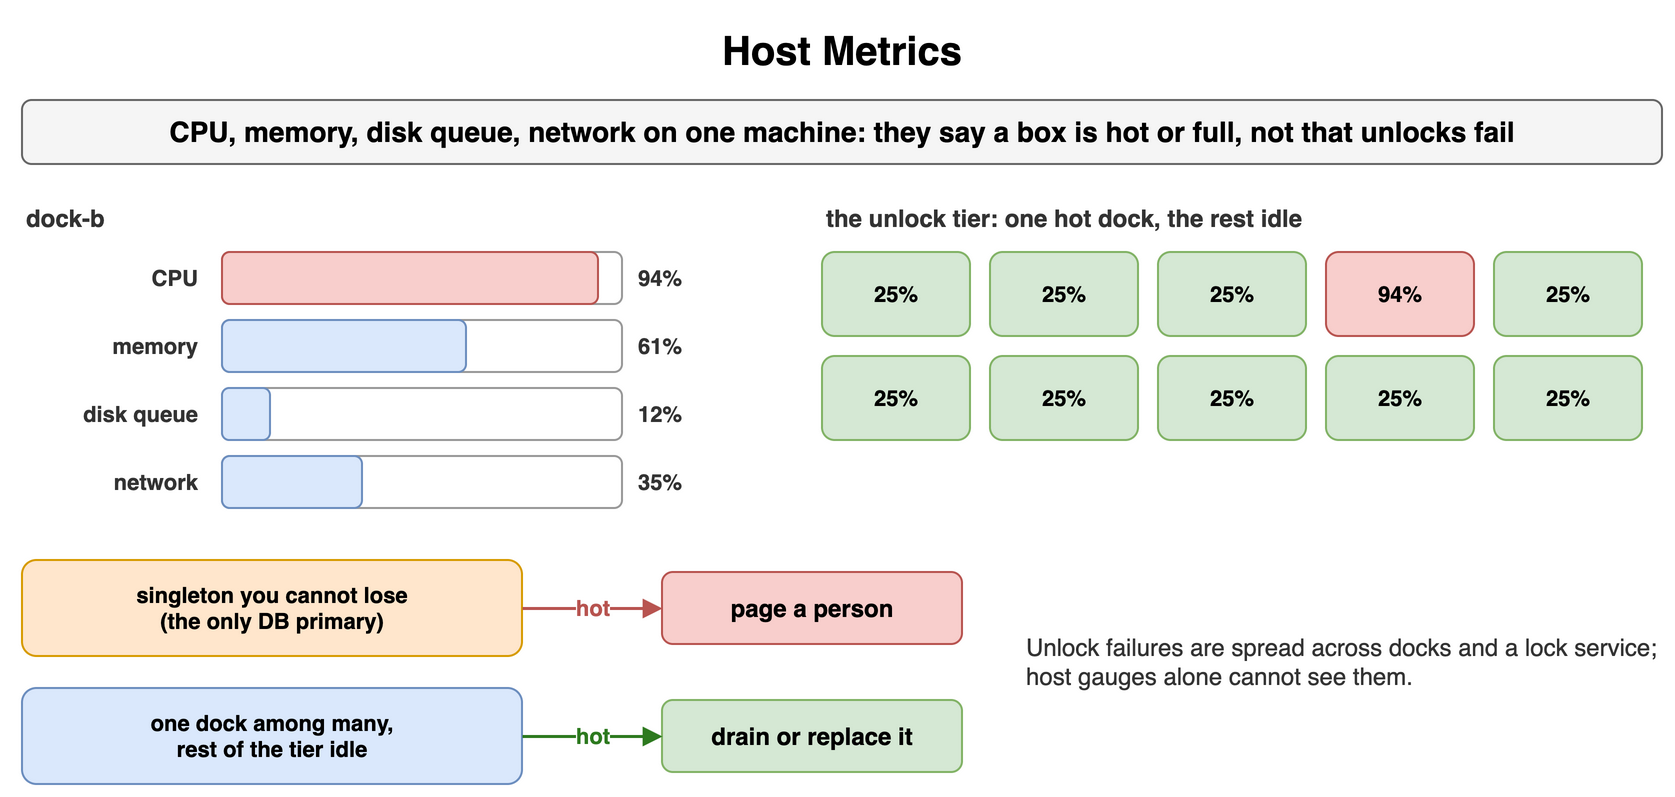

The diagram above was exported from draw.io. Its source (the exported page's mxGraphModel, read from the mxfile embedded in the PNG):
<mxGraphModel dx="900" dy="408" grid="1" gridSize="10" guides="1" tooltips="1" connect="1" arrows="1" fold="1" page="1" pageScale="1" pageWidth="900" pageHeight="408" math="0" shadow="0">
  <root>
    <mxCell id="0" />
    <mxCell id="1" parent="0" />
    <mxCell id="o41" value="Host Metrics" style="text;html=1;align=center;verticalAlign=middle;whiteSpace=wrap;fontSize=20;fontStyle=1;" vertex="1" parent="1">
      <mxGeometry x="40" y="10" width="820" height="30" as="geometry" />
    </mxCell>
    <mxCell id="o42" value="CPU, memory, disk queue, network on one machine: they say a box is hot or full, not that unlocks fail" style="rounded=1;whiteSpace=wrap;html=1;fillColor=#f5f5f5;strokeColor=#666666;fontStyle=1;fontSize=14;" vertex="1" parent="1">
      <mxGeometry x="40" y="50" width="820" height="32" as="geometry" />
    </mxCell>
    <mxCell id="o43" value="dock-b" style="text;html=1;whiteSpace=wrap;fontSize=11;align=left;verticalAlign=middle;fontSize=12;fontColor=#333333;fontStyle=1;" vertex="1" parent="1">
      <mxGeometry x="40" y="100" width="200" height="18" as="geometry" />
    </mxCell>
    <mxCell id="o44" value="CPU" style="text;html=1;whiteSpace=wrap;fontSize=11;align=right;verticalAlign=middle;fontSize=11;fontColor=#333333;fontStyle=1;" vertex="1" parent="1">
      <mxGeometry x="40" y="126" width="90" height="26" as="geometry" />
    </mxCell>
    <mxCell id="o45" value="" style="rounded=1;whiteSpace=wrap;html=1;fillColor=#ffffff;strokeColor=#999999;fontSize=12;align=center;fontStyle=1;" vertex="1" parent="1">
      <mxGeometry x="140" y="126" width="200" height="26" as="geometry" />
    </mxCell>
    <mxCell id="o46" value="" style="rounded=1;whiteSpace=wrap;html=1;fillColor=#f8cecc;strokeColor=#b85450;fontSize=12;align=center;fontStyle=1;" vertex="1" parent="1">
      <mxGeometry x="140" y="126" width="188" height="26" as="geometry" />
    </mxCell>
    <mxCell id="o47" value="94%" style="text;html=1;whiteSpace=wrap;fontSize=11;align=left;verticalAlign=middle;fontSize=11;fontColor=#333333;fontStyle=1;" vertex="1" parent="1">
      <mxGeometry x="346" y="126" width="50" height="26" as="geometry" />
    </mxCell>
    <mxCell id="o48" value="memory" style="text;html=1;whiteSpace=wrap;fontSize=11;align=right;verticalAlign=middle;fontSize=11;fontColor=#333333;fontStyle=1;" vertex="1" parent="1">
      <mxGeometry x="40" y="160" width="90" height="26" as="geometry" />
    </mxCell>
    <mxCell id="o49" value="" style="rounded=1;whiteSpace=wrap;html=1;fillColor=#ffffff;strokeColor=#999999;fontSize=12;align=center;fontStyle=1;" vertex="1" parent="1">
      <mxGeometry x="140" y="160" width="200" height="26" as="geometry" />
    </mxCell>
    <mxCell id="o410" value="" style="rounded=1;whiteSpace=wrap;html=1;fillColor=#dae8fc;strokeColor=#6c8ebf;fontSize=12;align=center;fontStyle=1;" vertex="1" parent="1">
      <mxGeometry x="140" y="160" width="122" height="26" as="geometry" />
    </mxCell>
    <mxCell id="o411" value="61%" style="text;html=1;whiteSpace=wrap;fontSize=11;align=left;verticalAlign=middle;fontSize=11;fontColor=#333333;fontStyle=1;" vertex="1" parent="1">
      <mxGeometry x="346" y="160" width="50" height="26" as="geometry" />
    </mxCell>
    <mxCell id="o412" value="disk queue" style="text;html=1;whiteSpace=wrap;fontSize=11;align=right;verticalAlign=middle;fontSize=11;fontColor=#333333;fontStyle=1;" vertex="1" parent="1">
      <mxGeometry x="40" y="194" width="90" height="26" as="geometry" />
    </mxCell>
    <mxCell id="o413" value="" style="rounded=1;whiteSpace=wrap;html=1;fillColor=#ffffff;strokeColor=#999999;fontSize=12;align=center;fontStyle=1;" vertex="1" parent="1">
      <mxGeometry x="140" y="194" width="200" height="26" as="geometry" />
    </mxCell>
    <mxCell id="o414" value="" style="rounded=1;whiteSpace=wrap;html=1;fillColor=#dae8fc;strokeColor=#6c8ebf;fontSize=12;align=center;fontStyle=1;" vertex="1" parent="1">
      <mxGeometry x="140" y="194" width="24" height="26" as="geometry" />
    </mxCell>
    <mxCell id="o415" value="12%" style="text;html=1;whiteSpace=wrap;fontSize=11;align=left;verticalAlign=middle;fontSize=11;fontColor=#333333;fontStyle=1;" vertex="1" parent="1">
      <mxGeometry x="346" y="194" width="50" height="26" as="geometry" />
    </mxCell>
    <mxCell id="o416" value="network" style="text;html=1;whiteSpace=wrap;fontSize=11;align=right;verticalAlign=middle;fontSize=11;fontColor=#333333;fontStyle=1;" vertex="1" parent="1">
      <mxGeometry x="40" y="228" width="90" height="26" as="geometry" />
    </mxCell>
    <mxCell id="o417" value="" style="rounded=1;whiteSpace=wrap;html=1;fillColor=#ffffff;strokeColor=#999999;fontSize=12;align=center;fontStyle=1;" vertex="1" parent="1">
      <mxGeometry x="140" y="228" width="200" height="26" as="geometry" />
    </mxCell>
    <mxCell id="o418" value="" style="rounded=1;whiteSpace=wrap;html=1;fillColor=#dae8fc;strokeColor=#6c8ebf;fontSize=12;align=center;fontStyle=1;" vertex="1" parent="1">
      <mxGeometry x="140" y="228" width="70" height="26" as="geometry" />
    </mxCell>
    <mxCell id="o419" value="35%" style="text;html=1;whiteSpace=wrap;fontSize=11;align=left;verticalAlign=middle;fontSize=11;fontColor=#333333;fontStyle=1;" vertex="1" parent="1">
      <mxGeometry x="346" y="228" width="50" height="26" as="geometry" />
    </mxCell>
    <mxCell id="o420" value="the unlock tier: one hot dock, the rest idle" style="text;html=1;whiteSpace=wrap;fontSize=11;align=left;verticalAlign=middle;fontSize=12;fontColor=#333333;fontStyle=1;" vertex="1" parent="1">
      <mxGeometry x="440" y="100" width="420" height="18" as="geometry" />
    </mxCell>
    <mxCell id="o421" value="25%" style="rounded=1;whiteSpace=wrap;html=1;fillColor=#d5e8d4;strokeColor=#82b366;fontSize=11;align=center;fontStyle=1;" vertex="1" parent="1">
      <mxGeometry x="440" y="126" width="74" height="42" as="geometry" />
    </mxCell>
    <mxCell id="o422" value="25%" style="rounded=1;whiteSpace=wrap;html=1;fillColor=#d5e8d4;strokeColor=#82b366;fontSize=11;align=center;fontStyle=1;" vertex="1" parent="1">
      <mxGeometry x="524" y="126" width="74" height="42" as="geometry" />
    </mxCell>
    <mxCell id="o423" value="25%" style="rounded=1;whiteSpace=wrap;html=1;fillColor=#d5e8d4;strokeColor=#82b366;fontSize=11;align=center;fontStyle=1;" vertex="1" parent="1">
      <mxGeometry x="608" y="126" width="74" height="42" as="geometry" />
    </mxCell>
    <mxCell id="o424" value="94%" style="rounded=1;whiteSpace=wrap;html=1;fillColor=#f8cecc;strokeColor=#b85450;fontSize=11;align=center;fontStyle=1;" vertex="1" parent="1">
      <mxGeometry x="692" y="126" width="74" height="42" as="geometry" />
    </mxCell>
    <mxCell id="o425" value="25%" style="rounded=1;whiteSpace=wrap;html=1;fillColor=#d5e8d4;strokeColor=#82b366;fontSize=11;align=center;fontStyle=1;" vertex="1" parent="1">
      <mxGeometry x="776" y="126" width="74" height="42" as="geometry" />
    </mxCell>
    <mxCell id="o426" value="25%" style="rounded=1;whiteSpace=wrap;html=1;fillColor=#d5e8d4;strokeColor=#82b366;fontSize=11;align=center;fontStyle=1;" vertex="1" parent="1">
      <mxGeometry x="440" y="178" width="74" height="42" as="geometry" />
    </mxCell>
    <mxCell id="o427" value="25%" style="rounded=1;whiteSpace=wrap;html=1;fillColor=#d5e8d4;strokeColor=#82b366;fontSize=11;align=center;fontStyle=1;" vertex="1" parent="1">
      <mxGeometry x="524" y="178" width="74" height="42" as="geometry" />
    </mxCell>
    <mxCell id="o428" value="25%" style="rounded=1;whiteSpace=wrap;html=1;fillColor=#d5e8d4;strokeColor=#82b366;fontSize=11;align=center;fontStyle=1;" vertex="1" parent="1">
      <mxGeometry x="608" y="178" width="74" height="42" as="geometry" />
    </mxCell>
    <mxCell id="o429" value="25%" style="rounded=1;whiteSpace=wrap;html=1;fillColor=#d5e8d4;strokeColor=#82b366;fontSize=11;align=center;fontStyle=1;" vertex="1" parent="1">
      <mxGeometry x="692" y="178" width="74" height="42" as="geometry" />
    </mxCell>
    <mxCell id="o430" value="25%" style="rounded=1;whiteSpace=wrap;html=1;fillColor=#d5e8d4;strokeColor=#82b366;fontSize=11;align=center;fontStyle=1;" vertex="1" parent="1">
      <mxGeometry x="776" y="178" width="74" height="42" as="geometry" />
    </mxCell>
    <mxCell id="o431" value="singleton you cannot lose&lt;br&gt;(the only DB primary)" style="rounded=1;whiteSpace=wrap;html=1;fillColor=#ffe6cc;strokeColor=#d79b00;fontSize=11;align=center;fontStyle=1;" vertex="1" parent="1">
      <mxGeometry x="40" y="280" width="250" height="48" as="geometry" />
    </mxCell>
    <mxCell id="o432" value="page a person" style="rounded=1;whiteSpace=wrap;html=1;fillColor=#f8cecc;strokeColor=#b85450;fontSize=12;align=center;fontStyle=1;" vertex="1" parent="1">
      <mxGeometry x="360" y="286" width="150" height="36" as="geometry" />
    </mxCell>
    <mxCell id="o433" value="hot" style="endArrow=block;endSize=6;html=1;strokeWidth=1.5;strokeColor=#b85450;fontSize=11;labelBackgroundColor=#ffffff;fontColor=#b85450;fontStyle=1;" edge="1" parent="1" source="o431" target="o432">
      <mxGeometry relative="1" as="geometry" />
    </mxCell>
    <mxCell id="o434" value="one dock among many,&lt;br&gt;rest of the tier idle" style="rounded=1;whiteSpace=wrap;html=1;fillColor=#dae8fc;strokeColor=#6c8ebf;fontSize=11;align=center;fontStyle=1;" vertex="1" parent="1">
      <mxGeometry x="40" y="344" width="250" height="48" as="geometry" />
    </mxCell>
    <mxCell id="o435" value="drain or replace it" style="rounded=1;whiteSpace=wrap;html=1;fillColor=#d5e8d4;strokeColor=#82b366;fontSize=12;align=center;fontStyle=1;" vertex="1" parent="1">
      <mxGeometry x="360" y="350" width="150" height="36" as="geometry" />
    </mxCell>
    <mxCell id="o436" value="hot" style="endArrow=block;endSize=6;html=1;strokeWidth=1.5;strokeColor=#2d7a1f;fontSize=11;labelBackgroundColor=#ffffff;fontColor=#2d7a1f;fontStyle=1;" edge="1" parent="1" source="o434" target="o435">
      <mxGeometry relative="1" as="geometry" />
    </mxCell>
    <mxCell id="o437" value="Unlock failures are spread across docks and a lock service; host gauges alone cannot see them." style="text;html=1;whiteSpace=wrap;fontSize=11;align=left;verticalAlign=middle;fontSize=12;fontColor=#333333;" vertex="1" parent="1">
      <mxGeometry x="540" y="286" width="320" height="90" as="geometry" />
    </mxCell>
  </root>
</mxGraphModel>